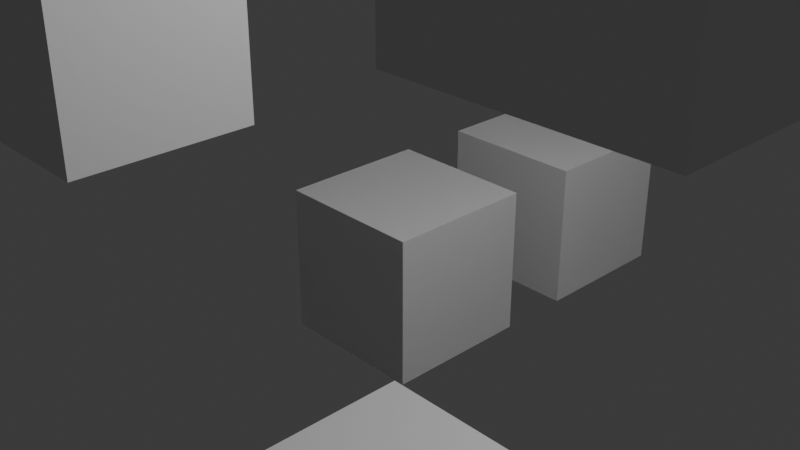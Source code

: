 # Source: mock_model_cubes.blend  (saved by Blender 4.0.36; exported with 4.5.12 LTS)
import bpy
from mathutils import Matrix  # noqa: F401  (used for matrix-valued properties, if any)

bpy.ops.wm.read_factory_settings(use_empty=True)
scene = bpy.context.scene
scene.name = 'Scene'

# ---- collections
col_collection = bpy.data.collections.new('Collection'); scene.collection.children.link(col_collection)

# ---- materials (node trees are filled in below, after node groups)
mat_material = bpy.data.materials.new('Material')
mat_material.alpha_threshold = 0.0
mat_material.use_transparent_shadow = False
mat_material.roughness = 0.5
mat_material.line_color = (0.0, 0.0, 0.0, 1.0)

# ---- material node trees
mat_material.use_nodes = True; mat_material.node_tree.nodes.clear()
_N = mat_material.node_tree.nodes; _L = mat_material.node_tree.links
n0 = _N.new('ShaderNodeOutputMaterial'); n0.name = 'Material Output'; n0.location = (300, 300)
n1 = _N.new('ShaderNodeBsdfPrincipled'); n1.name = 'Principled BSDF'; n1.location = (10, 300)
n1.inputs[3].default_value = 1.45
_L.new(n1.outputs[0], n0.inputs[0])
n0.is_active_output = True

# ---- world
world_world = bpy.data.worlds.new('World'); scene.world = world_world
world_world.use_nodes = True; world_world.node_tree.nodes.clear()
_N = world_world.node_tree.nodes; _L = world_world.node_tree.links
n0 = _N.new('ShaderNodeOutputWorld'); n0.name = 'World Output'; n0.location = (300, 300)
n1 = _N.new('ShaderNodeBackground'); n1.name = 'Background'; n1.location = (10, 300)
n1.inputs[0].default_value = (0.05088, 0.05088, 0.05088, 1.0)
_L.new(n1.outputs[0], n0.inputs[0])
n0.is_active_output = True
world_world.color = (0.05088, 0.05088, 0.05088)
world_world.use_sun_shadow = False
world_world.sun_shadow_jitter_overblur = 0.0

# ---- cameras
cam_camera = bpy.data.cameras.new('Camera')
cam_camera.clip_end = 100.0
cam_camera.ortho_scale = 7.314

# ---- lights
light_light = bpy.data.lights.new('Light', 'POINT')
light_light.transmission_factor = 0.0
light_light.use_soft_falloff = False
light_light.energy = 1000.0
light_light.shadow_soft_size = 0.1
light_light.shadow_maximum_resolution = 0.006
light_light.use_absolute_resolution = True

# ---- meshes
me_cube = bpy.data.meshes.new('Cube')
me_cube.from_pydata([(1.0, 1.0, 1.0), (1.0, 1.0, -1.0), (1.0, -1.0, 1.0), (1.0, -1.0, -1.0), (-1.0, 1.0, 1.0), (-1.0, 1.0, -1.0), (-1.0, -1.0, 1.0), (-1.0, -1.0, -1.0)], [], [(4, 2, 0), (2, 7, 3), (6, 5, 7), (1, 7, 5), (0, 3, 1), (4, 1, 5), (4, 6, 2), (2, 6, 7), (6, 4, 5), (1, 3, 7), (0, 2, 3), (4, 0, 1)])
_uv = me_cube.uv_layers.new(name='UVMap')
_uv.uv.foreach_set('vector', [0.875, 0.5, 0.625, 0.75, 0.625, 0.5, 0.625, 0.75, 0.375, 1.0, 0.375, 0.75, 0.625, 0.0, 0.375, 0.25, 0.375, 0.0, 0.375, 0.5, 0.125, 0.75, 0.125, 0.5, 0.625, 0.5, 0.375, 0.75, 0.375, 0.5, 0.625, 0.25, 0.375, 0.5, 0.375, 0.25, 0.875, 0.5, 0.875, 0.75, 0.625, 0.75, 0.625, 0.75, 0.625, 1.0, 0.375, 1.0, 0.625, 0.0, 0.625, 0.25, 0.375, 0.25, 0.375, 0.5, 0.375, 0.75, 0.125, 0.75, 0.625, 0.5, 0.625, 0.75, 0.375, 0.75, 0.625, 0.25, 0.625, 0.5, 0.375, 0.5])
_ca = me_cube.color_attributes.new('Color', 'FLOAT_COLOR', 'POINT')
_ca.data.foreach_set('color', [1.0, 0.0, 0.0, 1.0, 1.0, 0.0, 0.0, 1.0, 1.0, 0.0, 0.0, 1.0, 1.0, 0.0, 0.0, 1.0, 1.0, 0.0, 0.0, 1.0, 1.0, 0.0, 0.0, 1.0, 1.0, 0.0, 0.0, 1.0, 1.0, 0.0, 0.0, 1.0])
me_cube.materials.append(mat_material)
me_cube.use_mirror_vertex_groups = False
me_cube.update()
me_cube_001 = bpy.data.meshes.new('Cube.001')
me_cube_001.from_pydata([(-1.0, -1.0, -1.0), (-1.0, -1.0, 1.0), (-1.0, 1.0, -1.0), (-1.0, 1.0, 1.0), (1.0, -1.0, -1.0), (1.0, -1.0, 1.0), (1.0, 1.0, -1.0), (1.0, 1.0, 1.0)], [], [(1, 2, 0), (3, 6, 2), (7, 4, 6), (5, 0, 4), (6, 0, 2), (3, 5, 7), (1, 3, 2), (3, 7, 6), (7, 5, 4), (5, 1, 0), (6, 4, 0), (3, 1, 5)])
_uv = me_cube_001.uv_layers.new(name='UVMap')
_uv.uv.foreach_set('vector', [0.625, 0.0, 0.375, 0.25, 0.375, 0.0, 0.625, 0.25, 0.375, 0.5, 0.375, 0.25, 0.625, 0.5, 0.375, 0.75, 0.375, 0.5, 0.625, 0.75, 0.375, 1.0, 0.375, 0.75, 0.375, 0.5, 0.125, 0.75, 0.125, 0.5, 0.875, 0.5, 0.625, 0.75, 0.625, 0.5, 0.625, 0.0, 0.625, 0.25, 0.375, 0.25, 0.625, 0.25, 0.625, 0.5, 0.375, 0.5, 0.625, 0.5, 0.625, 0.75, 0.375, 0.75, 0.625, 0.75, 0.625, 1.0, 0.375, 1.0, 0.375, 0.5, 0.375, 0.75, 0.125, 0.75, 0.875, 0.5, 0.875, 0.75, 0.625, 0.75])
_ca = me_cube_001.color_attributes.new('Color', 'FLOAT_COLOR', 'POINT')
_ca.data.foreach_set('color', [0.0, 1.0, 1.0, 1.0, 0.0, 1.0, 1.0, 1.0, 0.0, 1.0, 1.0, 1.0, 0.0, 1.0, 1.0, 1.0, 0.0, 1.0, 1.0, 1.0, 0.0, 1.0, 1.0, 1.0, 0.0, 1.0, 1.0, 1.0, 0.0, 1.0, 1.0, 1.0])
me_cube_001.update()
me_cube_002 = bpy.data.meshes.new('Cube.002')
me_cube_002.from_pydata([(-1.0, -1.0, -1.0), (-1.0, -1.0, 1.0), (-1.0, 1.0, -1.0), (-1.0, 1.0, 1.0), (1.0, -1.0, -1.0), (1.0, -1.0, 1.0), (1.0, 1.0, -1.0), (1.0, 1.0, 1.0)], [], [(0, 1, 3, 2), (3, 6, 2), (7, 4, 6), (4, 5, 1, 0), (2, 6, 4, 0), (3, 5, 7), (3, 7, 6), (7, 5, 4), (3, 1, 5)])
_uv = me_cube_002.uv_layers.new(name='UVMap')
_uv.uv.foreach_set('vector', [0.375, 0.0, 0.625, 0.0, 0.625, 0.25, 0.375, 0.25, 0.625, 0.25, 0.375, 0.5, 0.375, 0.25, 0.625, 0.5, 0.375, 0.75, 0.375, 0.5, 0.375, 0.75, 0.625, 0.75, 0.625, 1.0, 0.375, 1.0, 0.125, 0.5, 0.375, 0.5, 0.375, 0.75, 0.125, 0.75, 0.875, 0.5, 0.625, 0.75, 0.625, 0.5, 0.625, 0.25, 0.625, 0.5, 0.375, 0.5, 0.625, 0.5, 0.625, 0.75, 0.375, 0.75, 0.875, 0.5, 0.875, 0.75, 0.625, 0.75])
_ca = me_cube_002.color_attributes.new('Color', 'FLOAT_COLOR', 'POINT')
_ca.data.foreach_set('color', [0.1961, 0.03922, 0.2941, 1.0, 0.1961, 0.03922, 0.2941, 1.0, 0.1961, 0.03922, 0.2941, 1.0, 0.1961, 0.03922, 0.2941, 1.0, 0.1961, 0.03922, 0.2941, 1.0, 0.1961, 0.03922, 0.2941, 1.0, 0.1961, 0.03922, 0.2941, 1.0, 0.1961, 0.03922, 0.2941, 1.0])
me_cube_002.update()
me_cube_003 = bpy.data.meshes.new('Cube.003')
me_cube_003.from_pydata([(-1.0, -1.0, -1.0), (-1.0, -1.0, 1.0), (-1.0, 1.0, -1.0), (-1.0, 1.0, 1.0), (1.0, -1.0, -1.0), (1.0, -1.0, 1.0), (1.0, 1.0, -1.0), (1.0, 1.0, 1.0)], [], [(1, 2, 0), (3, 6, 2), (7, 4, 6), (5, 0, 4), (6, 0, 2), (3, 5, 7), (1, 3, 2), (3, 7, 6), (7, 5, 4), (5, 1, 0), (6, 4, 0), (3, 1, 5)])
_uv = me_cube_003.uv_layers.new(name='UVMap')
_uv.uv.foreach_set('vector', [0.625, 0.0, 0.375, 0.25, 0.375, 0.0, 0.625, 0.25, 0.375, 0.5, 0.375, 0.25, 0.625, 0.5, 0.375, 0.75, 0.375, 0.5, 0.625, 0.75, 0.375, 1.0, 0.375, 0.75, 0.375, 0.5, 0.125, 0.75, 0.125, 0.5, 0.875, 0.5, 0.625, 0.75, 0.625, 0.5, 0.625, 0.0, 0.625, 0.25, 0.375, 0.25, 0.625, 0.25, 0.625, 0.5, 0.375, 0.5, 0.625, 0.5, 0.625, 0.75, 0.375, 0.75, 0.625, 0.75, 0.625, 1.0, 0.375, 1.0, 0.375, 0.5, 0.375, 0.75, 0.125, 0.75, 0.875, 0.5, 0.875, 0.75, 0.625, 0.75])
_ca = me_cube_003.color_attributes.new('Color', 'FLOAT_COLOR', 'POINT')
_ca.data.foreach_set('color', [0.4902, 0.7843, 0.07843, 1.0, 0.4902, 0.7843, 0.07843, 1.0, 0.4902, 0.7843, 0.07843, 1.0, 0.4902, 0.7843, 0.07843, 1.0, 0.4902, 0.7843, 0.07843, 1.0, 0.4902, 0.7843, 0.07843, 1.0, 0.4902, 0.7843, 0.07843, 1.0, 0.4902, 0.7843, 0.07843, 1.0])
me_cube_003.update()
me_cube_004 = bpy.data.meshes.new('Cube.004')
me_cube_004.from_pydata([(-1.0, -1.0, -1.0), (-1.0, -1.0, 1.0), (-1.0, 1.0, -1.0), (-1.0, 1.0, 1.0), (1.0, -1.0, -1.0), (1.0, -1.0, 1.0), (1.0, 1.0, -1.0), (1.0, 1.0, 1.0)], [], [(1, 2, 0), (3, 6, 2), (7, 4, 6), (5, 0, 4), (6, 0, 2), (3, 5, 7), (1, 3, 2), (3, 7, 6), (7, 5, 4), (5, 1, 0), (6, 4, 0), (3, 1, 5)])
_uv = me_cube_004.uv_layers.new(name='UVMap')
_uv.uv.foreach_set('vector', [0.625, 0.0, 0.375, 0.25, 0.375, 0.0, 0.625, 0.25, 0.375, 0.5, 0.375, 0.25, 0.625, 0.5, 0.375, 0.75, 0.375, 0.5, 0.625, 0.75, 0.375, 1.0, 0.375, 0.75, 0.375, 0.5, 0.125, 0.75, 0.125, 0.5, 0.875, 0.5, 0.625, 0.75, 0.625, 0.5, 0.625, 0.0, 0.625, 0.25, 0.375, 0.25, 0.625, 0.25, 0.625, 0.5, 0.375, 0.5, 0.625, 0.5, 0.625, 0.75, 0.375, 0.75, 0.625, 0.75, 0.625, 1.0, 0.375, 1.0, 0.375, 0.5, 0.375, 0.75, 0.125, 0.75, 0.875, 0.5, 0.875, 0.75, 0.625, 0.75])
_ca = me_cube_004.color_attributes.new('Color', 'FLOAT_COLOR', 'POINT')
_ca.data.foreach_set('color', [1.0, 0.05, 0.05, 1.0, 1.0, 0.05, 0.05, 1.0, 1.0, 0.05, 0.05, 1.0, 1.0, 0.05, 0.05, 1.0, 1.0, 0.05, 0.05, 1.0, 1.0, 0.05, 0.05, 1.0, 1.0, 0.05, 0.05, 1.0, 1.0, 0.05, 0.05, 1.0])
me_cube_004.update()
me_cube_005 = bpy.data.meshes.new('Cube.005')
me_cube_005.from_pydata([(-1.0, -1.0, -1.0), (-1.0, -1.0, 1.0), (-1.0, 1.0, -1.0), (-1.0, 1.0, 1.0), (1.0, -1.0, -1.0), (1.0, -1.0, 1.0), (1.0, 1.0, -1.0), (1.0, 1.0, 1.0)], [], [(1, 2, 0), (3, 6, 2), (7, 4, 6), (5, 0, 4), (6, 0, 2), (3, 5, 7), (1, 3, 2), (3, 7, 6), (7, 5, 4), (5, 1, 0), (6, 4, 0), (3, 1, 5)])
_uv = me_cube_005.uv_layers.new(name='UVMap')
_uv.uv.foreach_set('vector', [0.625, 0.0, 0.375, 0.25, 0.375, 0.0, 0.625, 0.25, 0.375, 0.5, 0.375, 0.25, 0.625, 0.5, 0.375, 0.75, 0.375, 0.5, 0.625, 0.75, 0.375, 1.0, 0.375, 0.75, 0.375, 0.5, 0.125, 0.75, 0.125, 0.5, 0.875, 0.5, 0.625, 0.75, 0.625, 0.5, 0.625, 0.0, 0.625, 0.25, 0.375, 0.25, 0.625, 0.25, 0.625, 0.5, 0.375, 0.5, 0.625, 0.5, 0.625, 0.75, 0.375, 0.75, 0.625, 0.75, 0.625, 1.0, 0.375, 1.0, 0.375, 0.5, 0.375, 0.75, 0.125, 0.75, 0.875, 0.5, 0.875, 0.75, 0.625, 0.75])
_ca = me_cube_005.color_attributes.new('Color', 'FLOAT_COLOR', 'POINT')
_ca.data.foreach_set('color', [0.15, 1.0, 0.95, 1.0, 0.15, 1.0, 0.95, 1.0, 0.15, 1.0, 0.95, 1.0, 0.15, 1.0, 0.95, 1.0, 0.15, 1.0, 0.95, 1.0, 0.15, 1.0, 0.95, 1.0, 0.15, 1.0, 0.95, 1.0, 0.15, 1.0, 0.95, 1.0])
me_cube_005.update()
me_cube_006 = bpy.data.meshes.new('Cube.006')
me_cube_006.from_pydata([(-1.0, -1.0, -1.0), (-1.0, -1.0, 1.0), (-1.0, 1.0, -1.0), (-1.0, 1.0, 1.0), (1.0, -1.0, -1.0), (1.0, -1.0, 1.0), (1.0, 1.0, -1.0), (1.0, 1.0, 1.0)], [], [(1, 2, 0), (3, 6, 2), (7, 4, 6), (5, 0, 4), (6, 0, 2), (3, 5, 7), (1, 3, 2), (3, 7, 6), (7, 5, 4), (5, 1, 0), (6, 4, 0), (3, 1, 5)])
_uv = me_cube_006.uv_layers.new(name='UVMap')
_uv.uv.foreach_set('vector', [0.625, 0.0, 0.375, 0.25, 0.375, 0.0, 0.625, 0.25, 0.375, 0.5, 0.375, 0.25, 0.625, 0.5, 0.375, 0.75, 0.375, 0.5, 0.625, 0.75, 0.375, 1.0, 0.375, 0.75, 0.375, 0.5, 0.125, 0.75, 0.125, 0.5, 0.875, 0.5, 0.625, 0.75, 0.625, 0.5, 0.625, 0.0, 0.625, 0.25, 0.375, 0.25, 0.625, 0.25, 0.625, 0.5, 0.375, 0.5, 0.625, 0.5, 0.625, 0.75, 0.375, 0.75, 0.625, 0.75, 0.625, 1.0, 0.375, 1.0, 0.375, 0.5, 0.375, 0.75, 0.125, 0.75, 0.875, 0.5, 0.875, 0.75, 0.625, 0.75])
_ca = me_cube_006.color_attributes.new('Color', 'FLOAT_COLOR', 'POINT')
_ca.data.foreach_set('color', [0.25, 0.05, 0.29, 1.0, 0.25, 0.05, 0.29, 1.0, 0.25, 0.05, 0.29, 1.0, 0.25, 0.05, 0.29, 1.0, 0.25, 0.05, 0.29, 1.0, 0.25, 0.05, 0.29, 1.0, 0.25, 0.05, 0.29, 1.0, 0.25, 0.05, 0.29, 1.0])
me_cube_006.update()
me_cube_007 = bpy.data.meshes.new('Cube.007')
me_cube_007.from_pydata([(-1.0, -1.0, -1.0), (-1.0, -1.0, 1.0), (-1.0, 1.0, -1.0), (-1.0, 1.0, 1.0), (1.0, -1.0, -1.0), (1.0, -1.0, 1.0), (1.0, 1.0, -1.0), (1.0, 1.0, 1.0)], [], [(1, 2, 0), (3, 6, 2), (7, 4, 6), (5, 0, 4), (6, 0, 2), (3, 5, 7), (1, 3, 2), (3, 7, 6), (7, 5, 4), (5, 1, 0), (6, 4, 0), (3, 1, 5)])
_uv = me_cube_007.uv_layers.new(name='UVMap')
_uv.uv.foreach_set('vector', [0.625, 0.0, 0.375, 0.25, 0.375, 0.0, 0.625, 0.25, 0.375, 0.5, 0.375, 0.25, 0.625, 0.5, 0.375, 0.75, 0.375, 0.5, 0.625, 0.75, 0.375, 1.0, 0.375, 0.75, 0.375, 0.5, 0.125, 0.75, 0.125, 0.5, 0.875, 0.5, 0.625, 0.75, 0.625, 0.5, 0.625, 0.0, 0.625, 0.25, 0.375, 0.25, 0.625, 0.25, 0.625, 0.5, 0.375, 0.5, 0.625, 0.5, 0.625, 0.75, 0.375, 0.75, 0.625, 0.75, 0.625, 1.0, 0.375, 1.0, 0.375, 0.5, 0.375, 0.75, 0.125, 0.75, 0.875, 0.5, 0.875, 0.75, 0.625, 0.75])
_ca = me_cube_007.color_attributes.new('Color', 'FLOAT_COLOR', 'POINT')
_ca.data.foreach_set('color', [0.6, 0.75, 0.05, 1.0, 0.6, 0.75, 0.05, 1.0, 0.6, 0.75, 0.05, 1.0, 0.6, 0.75, 0.05, 1.0, 0.6, 0.75, 0.05, 1.0, 0.6, 0.75, 0.05, 1.0, 0.6, 0.75, 0.05, 1.0, 0.6, 0.75, 0.05, 1.0])
me_cube_007.update()

# ---- objects
ob_other_class_cube = bpy.data.objects.new('other_class Cube', me_cube)
ob_light = bpy.data.objects.new('Light', light_light)
ob_camera = bpy.data.objects.new('Camera', cam_camera)
ob_wall_cube = bpy.data.objects.new('wall Cube', me_cube_001)
ob_window_cube = bpy.data.objects.new('window Cube', me_cube_002)
ob_roof_cube = bpy.data.objects.new('roof Cube', me_cube_003)
ob_other_class_cube_2 = bpy.data.objects.new('other_class Cube 2', me_cube_004)
ob_wall_cube_2 = bpy.data.objects.new('wall Cube 2', me_cube_005)
ob_windowcube_2 = bpy.data.objects.new('windowCube 2', me_cube_006)
ob_roof_cube_2 = bpy.data.objects.new('roof Cube 2', me_cube_007)

# ---- transforms, parenting, visibility, modifiers, constraints
ob_other_class_cube.location = (2.0, -2.0, -2.0)
ob_other_class_cube.lock_rotations_4d = False
ob_other_class_cube.empty_display_type = 'ARROWS'
ob_other_class_cube.lineart.crease_threshold = 0.0
ob_light.location = (4.076, 1.005, 5.904)
ob_light.rotation_euler = (0.6503, 0.05522, 1.866)
ob_light.lock_rotations_4d = False
ob_light.empty_display_type = 'ARROWS'
ob_light.color = (0.0, 0.0, 0.0, 0.0)
ob_light.lineart.crease_threshold = 0.0
ob_camera.location = (7.359, -6.926, 4.958)
ob_camera.rotation_euler = (1.109, 0.0, 0.8149)
ob_camera.lock_rotations_4d = False
ob_camera.empty_display_type = 'ARROWS'
ob_camera.color = (0.0, 0.0, 0.0, 0.0)
ob_camera.display_type = 'WIRE'
ob_camera.lineart.crease_threshold = 0.0
ob_wall_cube.location = (-2.0, 2.0, -2.0)
ob_window_cube.location = (-2.0, -2.0, 2.0)
ob_roof_cube.location = (4.0, -2.0, 4.0)
ob_other_class_cube_2.location = (5.0, -2.0, -2.0)
ob_wall_cube_2.location = (-2.0, 5.0, -2.0)
ob_windowcube_2.location = (-2.0, -2.0, 5.0)
ob_roof_cube_2.location = (4.0, -2.0, 7.0)

# ---- collection membership
col_collection.objects.link(ob_other_class_cube)
col_collection.objects.link(ob_light)
col_collection.objects.link(ob_camera)
col_collection.objects.link(ob_wall_cube)
col_collection.objects.link(ob_window_cube)
col_collection.objects.link(ob_roof_cube)
col_collection.objects.link(ob_other_class_cube_2)
col_collection.objects.link(ob_wall_cube_2)
col_collection.objects.link(ob_windowcube_2)
col_collection.objects.link(ob_roof_cube_2)

# ---- scene / render settings (as saved in the file)
scene.camera = ob_camera
scene.frame_start = 1; scene.frame_end = 250; scene.frame_set(1)
scene.render.engine = 'BLENDER_EEVEE_NEXT'
scene.cycles.sampling_pattern = 'TABULATED_SOBOL'
bpy.context.view_layer.update()
